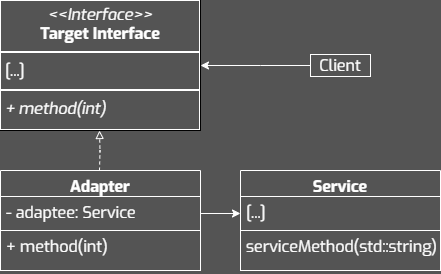

The diagram above was exported from draw.io. Its source (the exported page's mxGraphModel, read from the mxfile embedded in the PNG):
<mxGraphModel dx="1420" dy="822" grid="1" gridSize="10" guides="1" tooltips="1" connect="1" arrows="1" fold="1" page="1" pageScale="1" pageWidth="827" pageHeight="1169" background="#545454" math="0" shadow="0">
  <root>
    <mxCell id="0" />
    <mxCell id="1" parent="0" />
    <mxCell id="2" value="Client" style="whiteSpace=wrap;fontFamily=Exo;fillColor=none;fontColor=#FFFFFF;strokeColor=#FFFFFF;fontSize=16;spacing=2;spacingTop=0;spacingBottom=0;html=1;" vertex="1" parent="1">
      <mxGeometry x="530" y="294" width="60" height="22" as="geometry" />
    </mxCell>
    <mxCell id="3" style="edgeStyle=orthogonalEdgeStyle;rounded=0;orthogonalLoop=1;jettySize=auto;html=1;entryX=1;entryY=0.5;entryDx=0;entryDy=0;strokeColor=#FFFFFF;exitX=0;exitY=0.5;exitDx=0;exitDy=0;" edge="1" source="2" target="8" parent="1">
      <mxGeometry relative="1" as="geometry">
        <Array as="points">
          <mxPoint x="480" y="305" />
          <mxPoint x="480" y="305" />
        </Array>
        <mxPoint x="318.5000000000002" y="230" as="targetPoint" />
      </mxGeometry>
    </mxCell>
    <mxCell id="4" style="edgeStyle=orthogonalEdgeStyle;rounded=0;orthogonalLoop=1;jettySize=auto;html=1;strokeColor=#FFFFFF;dashed=1;endArrow=block;endFill=0;" edge="1" parent="1">
      <mxGeometry relative="1" as="geometry">
        <mxPoint x="319" y="410" as="sourcePoint" />
        <mxPoint x="319" y="370" as="targetPoint" />
      </mxGeometry>
    </mxCell>
    <mxCell id="5" value="Adapter" style="swimlane;fontStyle=1;align=center;verticalAlign=top;childLayout=stackLayout;horizontal=1;startSize=26;horizontalStack=0;resizeParent=1;resizeParentMax=0;resizeLast=0;collapsible=1;marginBottom=0;whiteSpace=wrap;fontFamily=Exo;fillColor=none;fontColor=#FFFFFF;strokeColor=#FFFFFF;fontSize=16;spacing=2;spacingTop=0;spacingBottom=0;html=1;" vertex="1" parent="1">
      <mxGeometry x="220" y="410.0000000000001" width="200" height="100" as="geometry" />
    </mxCell>
    <mxCell id="6" value="- adaptee: Service&lt;div&gt;&lt;br&gt;&lt;/div&gt;" style="text;align=left;verticalAlign=top;spacingLeft=4;spacingRight=4;overflow=hidden;rotatable=0;points=[[0,0.5],[1,0.5]];portConstraint=eastwest;whiteSpace=wrap;fontFamily=Exo;fontColor=#FFFFFF;strokeColor=#FFFFFF;fontSize=16;spacing=2;spacingTop=0;spacingBottom=0;html=1;" vertex="1" parent="5">
      <mxGeometry y="26" width="200" height="34" as="geometry" />
    </mxCell>
    <mxCell id="7" value="&lt;div&gt;&lt;div&gt;&lt;div&gt;&lt;span style=&quot;background-color: initial;&quot;&gt;+ method(int)&lt;/span&gt;&lt;/div&gt;&lt;/div&gt;&lt;/div&gt;" style="text;align=left;verticalAlign=top;spacingLeft=4;spacingRight=4;overflow=hidden;rotatable=0;points=[[0,0.5],[1,0.5]];portConstraint=eastwest;whiteSpace=wrap;fontFamily=Exo;fontColor=#FFFFFF;strokeColor=#FFFFFF;fontSize=16;spacing=2;spacingTop=0;spacingBottom=0;html=1;" vertex="1" parent="5">
      <mxGeometry y="60" width="200" height="40" as="geometry" />
    </mxCell>
    <mxCell id="8" value="&lt;p style=&quot;margin: 4px 0px 0px; text-align: center; font-size: 16px;&quot;&gt;&lt;i style=&quot;font-size: 16px;&quot;&gt;&amp;lt;&amp;lt;Interface&amp;gt;&amp;gt;&lt;/i&gt;&lt;br style=&quot;font-size: 16px;&quot;&gt;&lt;b style=&quot;font-size: 16px;&quot;&gt;Target Interface&lt;/b&gt;&lt;/p&gt;&lt;hr style=&quot;border-style: solid; font-size: 16px;&quot;&gt;&lt;p style=&quot;margin: 0px 0px 0px 4px; font-size: 16px;&quot;&gt;[...]&lt;/p&gt;&lt;hr style=&quot;border-style: solid; font-size: 16px;&quot;&gt;&lt;p style=&quot;margin: 0px 0px 0px 4px; font-size: 16px;&quot;&gt;&lt;i&gt;+ method(int)&lt;/i&gt;&lt;/p&gt;" style="verticalAlign=top;align=left;overflow=fill;html=1;whiteSpace=wrap;fillColor=none;fontColor=#FFFFFF;labelBorderColor=#FFFFFF;fontSize=16;fontFamily=Exo;" vertex="1" parent="1">
      <mxGeometry x="220" y="240" width="200" height="130" as="geometry" />
    </mxCell>
    <mxCell id="9" value="Service" style="swimlane;fontStyle=1;align=center;verticalAlign=top;childLayout=stackLayout;horizontal=1;startSize=26;horizontalStack=0;resizeParent=1;resizeParentMax=0;resizeLast=0;collapsible=1;marginBottom=0;whiteSpace=wrap;fontFamily=Exo;fillColor=none;fontColor=#FFFFFF;strokeColor=#FFFFFF;fontSize=16;spacing=2;spacingTop=0;spacingBottom=0;html=1;" vertex="1" parent="1">
      <mxGeometry x="460" y="410.0000000000001" width="200" height="100" as="geometry" />
    </mxCell>
    <mxCell id="10" value="&lt;div&gt;[...]&lt;/div&gt;" style="text;align=left;verticalAlign=top;spacingLeft=4;spacingRight=4;overflow=hidden;rotatable=0;points=[[0,0.5],[1,0.5]];portConstraint=eastwest;whiteSpace=wrap;fontFamily=Exo;fontColor=#FFFFFF;strokeColor=#FFFFFF;fontSize=16;spacing=2;spacingTop=0;spacingBottom=0;html=1;" vertex="1" parent="9">
      <mxGeometry y="26" width="200" height="34" as="geometry" />
    </mxCell>
    <mxCell id="11" value="&lt;div&gt;&lt;div&gt;&lt;div&gt;serviceMethod(std::string)&lt;/div&gt;&lt;/div&gt;&lt;/div&gt;" style="text;align=left;verticalAlign=top;spacingLeft=4;spacingRight=4;overflow=hidden;rotatable=0;points=[[0,0.5],[1,0.5]];portConstraint=eastwest;whiteSpace=wrap;fontFamily=Exo;fontColor=#FFFFFF;strokeColor=#FFFFFF;fontSize=16;spacing=2;spacingTop=0;spacingBottom=0;html=1;" vertex="1" parent="9">
      <mxGeometry y="60" width="200" height="40" as="geometry" />
    </mxCell>
    <mxCell id="12" style="edgeStyle=orthogonalEdgeStyle;rounded=0;orthogonalLoop=1;jettySize=auto;html=1;strokeColor=#FFFFFF;endArrow=classic;endFill=1;entryX=0;entryY=0.5;entryDx=0;entryDy=0;exitX=1;exitY=0.5;exitDx=0;exitDy=0;" edge="1" source="6" target="10" parent="1">
      <mxGeometry relative="1" as="geometry">
        <mxPoint x="440" y="470" as="sourcePoint" />
        <mxPoint x="440" y="430" as="targetPoint" />
      </mxGeometry>
    </mxCell>
  </root>
</mxGraphModel>